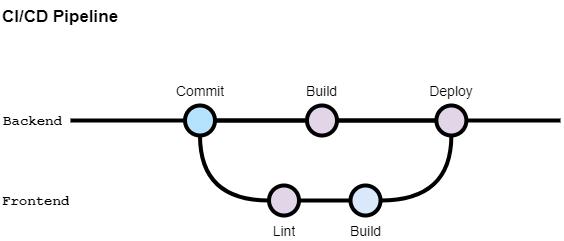

The diagram above was exported from draw.io. Its source (the exported page's mxGraphModel, read from the mxfile embedded in the PNG):
<mxGraphModel dx="868" dy="553" grid="1" gridSize="10" guides="1" tooltips="1" connect="1" arrows="1" fold="1" page="1" pageScale="1" pageWidth="1100" pageHeight="850" math="0" shadow="0">
  <root>
    <mxCell id="0" />
    <mxCell id="1" parent="0" />
    <UserObject label="CI/CD Pipeline" id="9hBKPDzoitwpIBdzFDQ7-6">
      <mxCell style="text;whiteSpace=wrap;html=1;fontStyle=1;fontSize=17;" parent="1" vertex="1">
        <mxGeometry x="90" y="60" width="130" height="30" as="geometry" />
      </mxCell>
    </UserObject>
    <mxCell id="9hBKPDzoitwpIBdzFDQ7-24" style="edgeStyle=orthogonalEdgeStyle;curved=1;rounded=0;html=1;exitX=1;exitY=0.5;exitPerimeter=0;entryX=0;entryY=0.5;entryPerimeter=0;endArrow=none;endFill=0;jettySize=auto;orthogonalLoop=1;strokeWidth=4;fontSize=15;" parent="1" source="9hBKPDzoitwpIBdzFDQ7-25" target="9hBKPDzoitwpIBdzFDQ7-30" edge="1">
      <mxGeometry relative="1" as="geometry" />
    </mxCell>
    <mxCell id="9hBKPDzoitwpIBdzFDQ7-25" value="" style="verticalLabelPosition=bottom;verticalAlign=top;html=1;strokeWidth=4;shape=mxgraph.flowchart.on-page_reference;plain-blue;gradientColor=none;fillColor=#B5E3Fe;strokeColor=#000000;" parent="1" vertex="1">
      <mxGeometry x="274.5" y="165" width="30" height="30" as="geometry" />
    </mxCell>
    <mxCell id="9hBKPDzoitwpIBdzFDQ7-26" value="" style="verticalLabelPosition=bottom;verticalAlign=top;html=1;strokeWidth=4;shape=mxgraph.flowchart.on-page_reference;plain-blue;gradientColor=none;strokeColor=#000000;" parent="1" vertex="1">
      <mxGeometry x="440.01" y="245" width="30" height="30" as="geometry" />
    </mxCell>
    <mxCell id="9hBKPDzoitwpIBdzFDQ7-56" value="" style="edgeStyle=orthogonalEdgeStyle;curved=1;rounded=0;orthogonalLoop=1;jettySize=auto;html=1;endArrow=none;endFill=0;strokeWidth=4;fontFamily=Courier New;fontSize=16;exitX=1;exitY=0.5;exitDx=0;exitDy=0;exitPerimeter=0;" parent="1" source="9hBKPDzoitwpIBdzFDQ7-32" edge="1">
      <mxGeometry relative="1" as="geometry">
        <mxPoint x="710" y="180" as="sourcePoint" />
        <mxPoint x="650" y="180" as="targetPoint" />
      </mxGeometry>
    </mxCell>
    <mxCell id="9hBKPDzoitwpIBdzFDQ7-27" value="" style="edgeStyle=orthogonalEdgeStyle;rounded=0;html=1;jettySize=auto;orthogonalLoop=1;strokeWidth=4;endArrow=none;endFill=0;" parent="1" target="9hBKPDzoitwpIBdzFDQ7-25" edge="1">
      <mxGeometry x="204.5" y="180" as="geometry">
        <mxPoint x="160" y="180" as="sourcePoint" />
      </mxGeometry>
    </mxCell>
    <mxCell id="9hBKPDzoitwpIBdzFDQ7-28" value="Backend" style="text;html=1;strokeColor=none;fillColor=none;align=center;verticalAlign=middle;whiteSpace=wrap;overflow=hidden;fontSize=14;fontStyle=1;fontFamily=Courier New;" parent="1" vertex="1">
      <mxGeometry x="90" y="170" width="65" height="20" as="geometry" />
    </mxCell>
    <mxCell id="9hBKPDzoitwpIBdzFDQ7-29" style="edgeStyle=orthogonalEdgeStyle;curved=1;rounded=0;html=1;exitX=1;exitY=0.5;exitPerimeter=0;entryX=0;entryY=0.5;entryPerimeter=0;endArrow=none;endFill=0;jettySize=auto;orthogonalLoop=1;strokeWidth=4;fontSize=15;" parent="1" source="9hBKPDzoitwpIBdzFDQ7-30" target="9hBKPDzoitwpIBdzFDQ7-32" edge="1">
      <mxGeometry relative="1" as="geometry" />
    </mxCell>
    <mxCell id="9hBKPDzoitwpIBdzFDQ7-31" style="edgeStyle=orthogonalEdgeStyle;curved=1;rounded=0;html=1;exitX=0.5;exitY=1;exitPerimeter=0;entryX=0;entryY=0.5;entryPerimeter=0;endArrow=none;endFill=0;jettySize=auto;orthogonalLoop=1;strokeWidth=4;fontSize=15;exitDx=0;exitDy=0;" parent="1" source="9hBKPDzoitwpIBdzFDQ7-25" target="9hBKPDzoitwpIBdzFDQ7-34" edge="1">
      <mxGeometry relative="1" as="geometry" />
    </mxCell>
    <mxCell id="9hBKPDzoitwpIBdzFDQ7-33" style="edgeStyle=orthogonalEdgeStyle;curved=1;rounded=0;html=1;exitX=1;exitY=0.5;exitPerimeter=0;entryX=0;entryY=0.5;entryPerimeter=0;endArrow=none;endFill=0;jettySize=auto;orthogonalLoop=1;strokeWidth=4;fontSize=15;" parent="1" source="9hBKPDzoitwpIBdzFDQ7-34" target="9hBKPDzoitwpIBdzFDQ7-26" edge="1">
      <mxGeometry relative="1" as="geometry" />
    </mxCell>
    <mxCell id="9hBKPDzoitwpIBdzFDQ7-34" value="" style="verticalLabelPosition=bottom;verticalAlign=top;html=1;strokeWidth=4;shape=mxgraph.flowchart.on-page_reference;plain-purple;gradientColor=none;strokeColor=#000000;" parent="1" vertex="1">
      <mxGeometry x="358.5" y="245" width="30" height="30" as="geometry" />
    </mxCell>
    <mxCell id="9hBKPDzoitwpIBdzFDQ7-35" value="Frontend" style="text;html=1;strokeColor=none;fillColor=none;align=left;verticalAlign=middle;whiteSpace=wrap;overflow=hidden;fontSize=14;fontStyle=1;fontFamily=Courier New;" parent="1" vertex="1">
      <mxGeometry x="90" y="250" width="72.5" height="20" as="geometry" />
    </mxCell>
    <mxCell id="9hBKPDzoitwpIBdzFDQ7-39" value="Commit" style="text;html=1;strokeColor=none;fillColor=none;align=center;verticalAlign=middle;whiteSpace=wrap;overflow=hidden;fontSize=14;" parent="1" vertex="1">
      <mxGeometry x="261.75" y="140" width="55.5" height="20" as="geometry" />
    </mxCell>
    <mxCell id="9hBKPDzoitwpIBdzFDQ7-44" value="Lint" style="text;html=1;strokeColor=none;fillColor=none;align=center;verticalAlign=middle;whiteSpace=wrap;overflow=hidden;fontSize=14;" parent="1" vertex="1">
      <mxGeometry x="358.5" y="280" width="30" height="20" as="geometry" />
    </mxCell>
    <mxCell id="9hBKPDzoitwpIBdzFDQ7-54" value="" style="edgeStyle=orthogonalEdgeStyle;curved=1;rounded=0;orthogonalLoop=1;jettySize=auto;html=1;endArrow=none;endFill=0;strokeWidth=4;fontFamily=Courier New;fontSize=16;entryX=0.5;entryY=1;entryDx=0;entryDy=0;entryPerimeter=0;exitX=1;exitY=0.5;exitDx=0;exitDy=0;exitPerimeter=0;" parent="1" source="9hBKPDzoitwpIBdzFDQ7-26" target="9hBKPDzoitwpIBdzFDQ7-32" edge="1">
      <mxGeometry relative="1" as="geometry">
        <mxPoint x="800" y="220" as="targetPoint" />
        <mxPoint x="650" y="260.0000000000001" as="sourcePoint" />
      </mxGeometry>
    </mxCell>
    <mxCell id="9hBKPDzoitwpIBdzFDQ7-30" value="" style="verticalLabelPosition=bottom;verticalAlign=top;html=1;strokeWidth=4;shape=mxgraph.flowchart.on-page_reference;plain-purple;gradientColor=none;strokeColor=#000000;" parent="1" vertex="1">
      <mxGeometry x="396.5" y="165" width="30" height="30" as="geometry" />
    </mxCell>
    <mxCell id="ec8CJAb_eUsYhD7_Q5el-1" value="" style="edgeStyle=orthogonalEdgeStyle;rounded=0;html=1;jettySize=auto;orthogonalLoop=1;plain-blue;endArrow=none;endFill=0;strokeWidth=4;strokeColor=#000000;" edge="1" parent="1" source="9hBKPDzoitwpIBdzFDQ7-25" target="9hBKPDzoitwpIBdzFDQ7-30">
      <mxGeometry x="304.5" y="180" as="geometry">
        <mxPoint x="304.5" y="180" as="sourcePoint" />
        <mxPoint x="564.5" y="180" as="targetPoint" />
      </mxGeometry>
    </mxCell>
    <mxCell id="ec8CJAb_eUsYhD7_Q5el-5" value="Build" style="text;html=1;strokeColor=none;fillColor=none;align=center;verticalAlign=middle;whiteSpace=wrap;overflow=hidden;fontSize=14;" vertex="1" parent="1">
      <mxGeometry x="390.25" y="140" width="42.5" height="20" as="geometry" />
    </mxCell>
    <mxCell id="9hBKPDzoitwpIBdzFDQ7-32" value="" style="verticalLabelPosition=bottom;verticalAlign=top;html=1;strokeWidth=4;shape=mxgraph.flowchart.on-page_reference;plain-purple;gradientColor=none;strokeColor=#000000;" parent="1" vertex="1">
      <mxGeometry x="525.87" y="165" width="30" height="30" as="geometry" />
    </mxCell>
    <mxCell id="ec8CJAb_eUsYhD7_Q5el-6" value="" style="edgeStyle=orthogonalEdgeStyle;rounded=0;html=1;jettySize=auto;orthogonalLoop=1;plain-blue;endArrow=none;endFill=0;strokeWidth=4;strokeColor=#000000;startArrow=none;" edge="1" parent="1" source="9hBKPDzoitwpIBdzFDQ7-30" target="9hBKPDzoitwpIBdzFDQ7-32">
      <mxGeometry x="304.5" y="180" as="geometry">
        <mxPoint x="377.5" y="180" as="sourcePoint" />
        <mxPoint x="564.5" y="180" as="targetPoint" />
      </mxGeometry>
    </mxCell>
    <mxCell id="ec8CJAb_eUsYhD7_Q5el-7" value="Deploy" style="text;html=1;strokeColor=none;fillColor=none;align=center;verticalAlign=middle;whiteSpace=wrap;overflow=hidden;fontSize=14;" vertex="1" parent="1">
      <mxGeometry x="517.75" y="140" width="46.25" height="20" as="geometry" />
    </mxCell>
    <mxCell id="ec8CJAb_eUsYhD7_Q5el-12" value="Build" style="text;html=1;strokeColor=none;fillColor=none;align=center;verticalAlign=middle;whiteSpace=wrap;overflow=hidden;fontSize=14;" vertex="1" parent="1">
      <mxGeometry x="433.76" y="280" width="42.5" height="20" as="geometry" />
    </mxCell>
  </root>
</mxGraphModel>